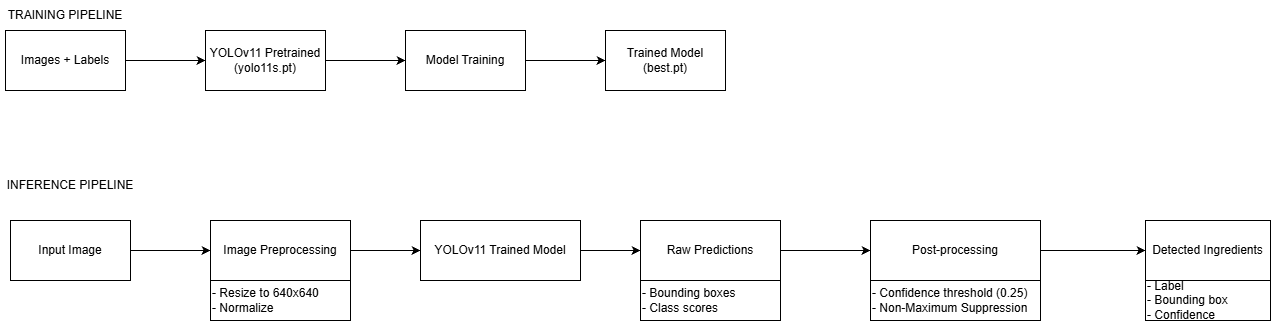

The diagram above was exported from draw.io. Its source (the exported page's mxGraphModel, read from the mxfile embedded in the PNG):
<mxGraphModel dx="2253" dy="777" grid="1" gridSize="10" guides="1" tooltips="1" connect="1" arrows="1" fold="1" page="1" pageScale="1" pageWidth="827" pageHeight="1169" math="0" shadow="0">
  <root>
    <mxCell id="0" />
    <mxCell id="1" parent="0" />
    <mxCell id="wcR52o9j1mZo3Yrp35ex-3" edge="1" parent="1" source="wcR52o9j1mZo3Yrp35ex-1" style="edgeStyle=orthogonalEdgeStyle;rounded=0;orthogonalLoop=1;jettySize=auto;html=1;" target="wcR52o9j1mZo3Yrp35ex-2" value="">
      <mxGeometry relative="1" as="geometry" />
    </mxCell>
    <mxCell id="wcR52o9j1mZo3Yrp35ex-1" parent="1" style="rounded=0;whiteSpace=wrap;html=1;" value="Input Image" vertex="1">
      <mxGeometry height="60" width="120" x="-10" y="370" as="geometry" />
    </mxCell>
    <mxCell id="wcR52o9j1mZo3Yrp35ex-10" edge="1" parent="1" source="wcR52o9j1mZo3Yrp35ex-2" style="edgeStyle=orthogonalEdgeStyle;rounded=0;orthogonalLoop=1;jettySize=auto;html=1;" target="wcR52o9j1mZo3Yrp35ex-9" value="">
      <mxGeometry relative="1" as="geometry" />
    </mxCell>
    <mxCell id="wcR52o9j1mZo3Yrp35ex-2" parent="1" style="whiteSpace=wrap;html=1;rounded=0;" value="Image Preprocessing" vertex="1">
      <mxGeometry height="60" width="140" x="190" y="370" as="geometry" />
    </mxCell>
    <mxCell id="wcR52o9j1mZo3Yrp35ex-8" parent="1" style="rounded=0;whiteSpace=wrap;html=1;align=left;" value="&lt;div&gt;- Resize to 640x640&lt;/div&gt;&lt;div&gt;- Normalize&lt;/div&gt;" vertex="1">
      <mxGeometry height="40" width="140" x="190" y="430" as="geometry" />
    </mxCell>
    <mxCell id="wcR52o9j1mZo3Yrp35ex-14" edge="1" parent="1" source="wcR52o9j1mZo3Yrp35ex-9" style="edgeStyle=orthogonalEdgeStyle;rounded=0;orthogonalLoop=1;jettySize=auto;html=1;" target="wcR52o9j1mZo3Yrp35ex-13" value="">
      <mxGeometry relative="1" as="geometry" />
    </mxCell>
    <mxCell id="wcR52o9j1mZo3Yrp35ex-9" parent="1" style="whiteSpace=wrap;html=1;rounded=0;" value="YOLOv11 Trained Model" vertex="1">
      <mxGeometry height="60" width="160" x="400" y="370" as="geometry" />
    </mxCell>
    <mxCell id="wcR52o9j1mZo3Yrp35ex-17" edge="1" parent="1" source="wcR52o9j1mZo3Yrp35ex-13" style="edgeStyle=orthogonalEdgeStyle;rounded=0;orthogonalLoop=1;jettySize=auto;html=1;" target="wcR52o9j1mZo3Yrp35ex-16" value="">
      <mxGeometry relative="1" as="geometry" />
    </mxCell>
    <mxCell id="wcR52o9j1mZo3Yrp35ex-13" parent="1" style="whiteSpace=wrap;html=1;rounded=0;" value="Raw Predictions" vertex="1">
      <mxGeometry height="60" width="140" x="620" y="370" as="geometry" />
    </mxCell>
    <mxCell id="wcR52o9j1mZo3Yrp35ex-15" parent="1" style="rounded=0;whiteSpace=wrap;html=1;align=left;" value="&lt;div&gt;- Bounding boxes&lt;/div&gt;&lt;div&gt;- Class scores&lt;/div&gt;" vertex="1">
      <mxGeometry height="40" width="140" x="620" y="430" as="geometry" />
    </mxCell>
    <mxCell id="wcR52o9j1mZo3Yrp35ex-20" edge="1" parent="1" source="wcR52o9j1mZo3Yrp35ex-16" style="edgeStyle=orthogonalEdgeStyle;rounded=0;orthogonalLoop=1;jettySize=auto;html=1;" target="wcR52o9j1mZo3Yrp35ex-19" value="">
      <mxGeometry relative="1" as="geometry" />
    </mxCell>
    <mxCell id="wcR52o9j1mZo3Yrp35ex-16" parent="1" style="whiteSpace=wrap;html=1;rounded=0;" value="Post-processing" vertex="1">
      <mxGeometry height="60" width="170" x="850" y="370" as="geometry" />
    </mxCell>
    <mxCell id="wcR52o9j1mZo3Yrp35ex-18" parent="1" style="rounded=0;whiteSpace=wrap;html=1;align=left;" value="&lt;div&gt;- Confidence threshold (0.25)&lt;/div&gt;&lt;div&gt;- Non-Maximum Suppression&lt;/div&gt;" vertex="1">
      <mxGeometry height="40" width="170" x="850" y="430" as="geometry" />
    </mxCell>
    <mxCell id="wcR52o9j1mZo3Yrp35ex-19" parent="1" style="whiteSpace=wrap;html=1;rounded=0;" value="Detected Ingredients" vertex="1">
      <mxGeometry height="60" width="125" x="1125" y="370" as="geometry" />
    </mxCell>
    <mxCell id="wcR52o9j1mZo3Yrp35ex-21" parent="1" style="rounded=0;whiteSpace=wrap;html=1;align=left;" value="&lt;div&gt;- Label&lt;/div&gt;&lt;div&gt;- Bounding box&lt;/div&gt;&lt;div&gt;- Confidence&lt;/div&gt;" vertex="1">
      <mxGeometry height="40" width="125" x="1125" y="430" as="geometry" />
    </mxCell>
    <mxCell id="wcR52o9j1mZo3Yrp35ex-22" parent="1" style="text;html=1;whiteSpace=wrap;strokeColor=none;fillColor=none;align=center;verticalAlign=middle;rounded=0;" value="INFERENCE PIPELINE" vertex="1">
      <mxGeometry height="30" width="130" x="-15" y="320" as="geometry" />
    </mxCell>
    <mxCell id="wcR52o9j1mZo3Yrp35ex-23" parent="1" style="text;html=1;whiteSpace=wrap;strokeColor=none;fillColor=none;align=center;verticalAlign=middle;rounded=0;" value="TRAINING PIPELINE" vertex="1">
      <mxGeometry height="30" width="130" x="-20" y="150" as="geometry" />
    </mxCell>
    <mxCell id="wcR52o9j1mZo3Yrp35ex-26" edge="1" parent="1" source="wcR52o9j1mZo3Yrp35ex-24" style="edgeStyle=orthogonalEdgeStyle;rounded=0;orthogonalLoop=1;jettySize=auto;html=1;" target="wcR52o9j1mZo3Yrp35ex-25" value="">
      <mxGeometry relative="1" as="geometry" />
    </mxCell>
    <mxCell id="wcR52o9j1mZo3Yrp35ex-24" parent="1" style="rounded=0;whiteSpace=wrap;html=1;" value="Images + Labels" vertex="1">
      <mxGeometry height="60" width="120" x="-15" y="180" as="geometry" />
    </mxCell>
    <mxCell id="wcR52o9j1mZo3Yrp35ex-28" edge="1" parent="1" source="wcR52o9j1mZo3Yrp35ex-25" style="edgeStyle=orthogonalEdgeStyle;rounded=0;orthogonalLoop=1;jettySize=auto;html=1;" target="wcR52o9j1mZo3Yrp35ex-27" value="">
      <mxGeometry relative="1" as="geometry" />
    </mxCell>
    <mxCell id="wcR52o9j1mZo3Yrp35ex-25" parent="1" style="whiteSpace=wrap;html=1;rounded=0;" value="YOLOv11 Pretrained&lt;div&gt;(yolo11s.pt)&lt;/div&gt;" vertex="1">
      <mxGeometry height="60" width="120" x="185" y="180" as="geometry" />
    </mxCell>
    <mxCell id="wcR52o9j1mZo3Yrp35ex-30" edge="1" parent="1" source="wcR52o9j1mZo3Yrp35ex-27" style="edgeStyle=orthogonalEdgeStyle;rounded=0;orthogonalLoop=1;jettySize=auto;html=1;" target="wcR52o9j1mZo3Yrp35ex-29" value="">
      <mxGeometry relative="1" as="geometry" />
    </mxCell>
    <mxCell id="wcR52o9j1mZo3Yrp35ex-27" parent="1" style="whiteSpace=wrap;html=1;rounded=0;" value="Model Training" vertex="1">
      <mxGeometry height="60" width="120" x="385" y="180" as="geometry" />
    </mxCell>
    <mxCell id="wcR52o9j1mZo3Yrp35ex-29" parent="1" style="whiteSpace=wrap;html=1;rounded=0;" value="Trained Model&lt;div&gt;(best.pt)&lt;/div&gt;" vertex="1">
      <mxGeometry height="60" width="120" x="585" y="180" as="geometry" />
    </mxCell>
  </root>
</mxGraphModel>